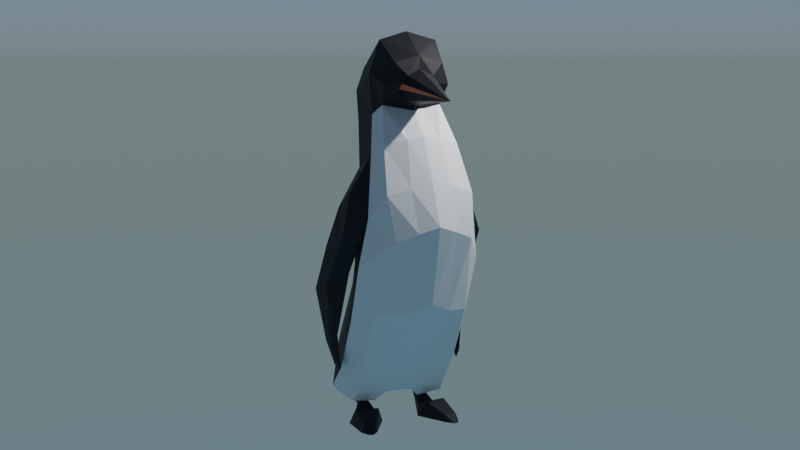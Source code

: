 # Source: Low_poly_penguin_sketchfab.blend  (saved by Blender 3.1.7; exported with 4.5.12 LTS)
import bpy
from mathutils import Matrix  # noqa: F401  (used for matrix-valued properties, if any)

bpy.ops.wm.read_factory_settings(use_empty=True)
scene = bpy.context.scene
scene.name = 'Scene'

# ---- collections
col_collection = bpy.data.collections.new('Collection'); scene.collection.children.link(col_collection)

# ---- materials (node trees are filled in below, after node groups)
mat_white = bpy.data.materials.new('White')
mat_white.alpha_threshold = 0.0
mat_white.use_transparent_shadow = False
mat_white.line_color = (0.0, 0.0, 0.0, 1.0)
mat_black = bpy.data.materials.new('Black')
mat_black.use_transparent_shadow = False
mat_orange = bpy.data.materials.new('Orange')
mat_orange.alpha_threshold = 0.0
mat_orange.use_transparent_shadow = False
mat_orange.line_color = (0.0, 0.0, 0.0, 1.0)

# ---- material node trees
mat_white.use_nodes = True; mat_white.node_tree.nodes.clear()
_N = mat_white.node_tree.nodes; _L = mat_white.node_tree.links
n0 = _N.new('ShaderNodeOutputMaterial'); n0.name = 'Material Output'; n0.location = (300, 300)
n1 = _N.new('ShaderNodeBsdfPrincipled'); n1.name = 'Principled BSDF'; n1.location = (10, 300)
n1.distribution = 'GGX'
n1.subsurface_method = 'RANDOM_WALK_SKIN'
n1.inputs[2].default_value = 0.6551
n1.inputs[3].default_value = 1.45
n1.inputs[27].default_value = (0.0, 0.0, 0.0, 1.0)
n1.inputs[28].default_value = 1.0
_L.new(n1.outputs[0], n0.inputs[0])
n0.is_active_output = True
mat_black.use_nodes = True; mat_black.node_tree.nodes.clear()
_N = mat_black.node_tree.nodes; _L = mat_black.node_tree.links
n0 = _N.new('ShaderNodeBsdfPrincipled'); n0.name = 'Principled BSDF'; n0.location = (10, 300)
n0.distribution = 'GGX'
n0.subsurface_method = 'RANDOM_WALK_SKIN'
n0.inputs[0].default_value = (0.001782, 0.002195, 0.003588, 1.0)
n0.inputs[2].default_value = 0.6551
n0.inputs[3].default_value = 1.45
n0.inputs[27].default_value = (0.0, 0.0, 0.0, 1.0)
n0.inputs[28].default_value = 1.0
n1 = _N.new('ShaderNodeOutputMaterial'); n1.name = 'Material Output'; n1.location = (300, 300)
_L.new(n0.outputs[0], n1.inputs[0])
n1.is_active_output = True
mat_orange.use_nodes = True; mat_orange.node_tree.nodes.clear()
_N = mat_orange.node_tree.nodes; _L = mat_orange.node_tree.links
n0 = _N.new('ShaderNodeOutputMaterial'); n0.name = 'Material Output'; n0.location = (300, 300)
n1 = _N.new('ShaderNodeBsdfPrincipled'); n1.name = 'Principled BSDF'; n1.location = (10, 300)
n1.distribution = 'GGX'
n1.subsurface_method = 'RANDOM_WALK_SKIN'
n1.inputs[0].default_value = (0.8, 0.1813, 0.09165, 1.0)
n1.inputs[2].default_value = 0.6551
n1.inputs[3].default_value = 1.45
n1.inputs[27].default_value = (0.0, 0.0, 0.0, 1.0)
n1.inputs[28].default_value = 1.0
_L.new(n1.outputs[0], n0.inputs[0])
n0.is_active_output = True

# ---- world
world_world = bpy.data.worlds.new('World'); scene.world = world_world
world_world.use_nodes = True; world_world.node_tree.nodes.clear()
_N = world_world.node_tree.nodes; _L = world_world.node_tree.links
n0 = _N.new('ShaderNodeOutputWorld'); n0.name = 'World Output'; n0.location = (300, 300)
n1 = _N.new('ShaderNodeBackground'); n1.name = 'Background'; n1.location = (10, 300)
n2 = _N.new('ShaderNodeTexSky'); n2.name = 'Sky Texture'; n2.location = (-280, 280)
n2.sky_type = 'HOSEK_WILKIE'
_L.new(n1.outputs[0], n0.inputs[0])
_L.new(n2.outputs[0], n1.inputs[0])
n0.is_active_output = True
world_world.color = (0.05088, 0.05088, 0.05088)
world_world.use_sun_shadow = False
world_world.sun_shadow_jitter_overblur = 0.0

# ---- cameras
cam_camera = bpy.data.cameras.new('Camera')
cam_camera.clip_end = 100.0
cam_camera.ortho_scale = 7.314

# ---- lights
light_light = bpy.data.lights.new('Light', 'POINT')
light_light.transmission_factor = 0.0
light_light.energy = 1000.0
light_light.shadow_soft_size = 0.1
light_light.shadow_maximum_resolution = 0.006
light_light.use_absolute_resolution = True

# ---- meshes
me_cube = bpy.data.meshes.new('Cube')
me_cube.from_pydata([(0.1704, 0.3326, 2.592), (0.1018, 0.4344, 1.945), (-0.5192, 0.385, 2.961), (-0.4315, 0.4501, 2.028), (0.1622, 0.0, 2.71), (-0.4679, 0.0, 3.068), (-0.87, 0.3201, 2.675), (-0.6285, 0.3957, 2.147), (-0.7142, 0.0, 2.075), (-0.8826, 0.0, 2.771), (0.4725, 0.1619, 2.306), (0.4235, 0.2969, 2.031), (0.4715, 0.0, 2.39), (-0.9242, 0.1742, 2.518), (-0.7355, 0.1824, 2.204), (-0.7091, 0.0, 2.145), (-0.897, 0.0, 2.597), (-1.781, 0.0, 2.224), (0.2677, 0.396, 2.311), (-0.4148, 0.4874, 2.531), (-0.7941, 0.4393, 2.408), (0.5253, 0.1547, 2.09), (0.5856, 0.0, 2.072), (-0.8176, 0.2473, 2.351), (-0.3113, 0.5817, 1.348), (-0.7137, 0.5812, 1.539), (-0.03941, 0.6144, -0.5536), (-1.023, 0.0, 1.77), (-0.9357, 0.4991, 1.668), (0.2601, 0.1712, 1.398), (0.09954, 0.3166, 1.38), (-0.5816, 0.8113, -0.5906), (0.3533, 0.0, 1.427), (-0.4032, 0.6487, 0.4711), (-0.9664, 0.7238, 0.7636), (-1.283, 0.0, 1.233), (-1.225, 0.5752, 1.073), (0.2432, 0.2589, 0.5886), (0.08017, 0.5025, 0.5759), (0.3683, 0.0, 0.5998), (-1.303, 0.0, -0.3019), (-0.9357, 0.6283, -0.4802), (0.4953, 0.2517, -0.1479), (0.2951, 0.4585, -0.2953), (0.5634, 0.0, -0.06077), (-0.2597, 0.6315, -0.06271), (-1.356, 0.5058, 0.5173), (0.2126, 0.4394, 0.1203), (0.4582, 0.0, 0.2069), (-0.8806, 0.817, 0.1646), (-1.515, 0.0, 0.6984), (0.3811, 0.2456, 0.1991), (0.4276, 0.6308, -1.184), (-0.133, 0.7815, -1.308), (-0.7651, 0.0, -1.054), (-0.5494, 0.6511, -1.216), (0.793, 0.305, -0.9019), (0.6289, 0.5204, -1.054), (0.8637, 0.0, -0.8699), (0.528, 0.5731, -1.525), (0.4851, 0.0, -1.638), (0.1396, 0.8097, -1.629), (-0.1744, 0.0, -1.706), (-0.3989, 0.0, -1.608), (-0.283, 0.6157, -1.661), (0.9834, 0.2401, -1.286), (0.7258, 0.4713, -1.489), (0.8756, 0.0, -1.41), (1.042, 0.0, -1.287), (1.216, 0.1301, -1.696), (1.237, 0.1256, -1.781), (1.304, 0.0, -1.836), (1.291, 0.0, -1.693), (0.1575, 0.6191, -1.754), (0.1585, 0.2879, -1.764), (-0.1385, 0.3139, -1.824), (-0.06242, 0.5719, -1.822), (0.1109, 0.5424, -1.812), (0.1136, 0.3404, -1.812), (-0.04218, 0.3781, -1.821), (-0.01158, 0.5079, -1.823), (0.02476, 0.5057, -2.073), (0.0001536, 0.3641, -2.073), (-0.1494, 0.3219, -1.938), (-0.08783, 0.5652, -1.943), (-0.1998, 0.7012, -2.073), (-0.277, 0.257, -2.073), (-0.372, 0.3522, -1.86), (-0.2823, 0.644, -1.866), (0.05549, 0.4926, -1.896), (-0.04269, 0.4951, -1.842), (-0.05756, 0.3774, -1.837), (0.06698, 0.3574, -1.899), (-0.6292, 0.696, -2.073), (-0.6661, 0.4835, -2.073), (-0.6506, 0.5022, -1.981), (-0.6334, 0.6595, -1.983), (-0.1662, 0.642, -1.774), (-0.2082, 0.174, -1.702), (0.1556, 0.7177, -1.733), (0.1287, 0.2018, -1.656), (-0.73, 0.651, -2.073), (-0.7469, 0.554, -2.073), (-0.7678, 0.5893, -2.073), (-0.7596, 0.6214, -2.073), (-0.2573, 0.844, 0.8532), (-0.5959, 0.8243, 1.06), (0.00277, 0.6303, 0.9273), (-0.2326, 1.008, 0.3616), (-0.683, 0.9574, 0.5017), (0.132, 0.7185, 0.3704), (0.0294, 0.7202, -0.1233), (-0.4476, 0.7829, 0.003176), (0.3294, 0.6361, -0.1166), (0.1109, 1.048, -0.275), (-0.236, 1.015, -0.1601), (0.2565, 0.7959, -0.1929), (-0.05537, 0.8561, -0.9005), (-0.2908, 0.8902, -0.8296), (0.08362, 0.7789, -0.8822), (-0.03048, 0.9586, -0.9556), (-0.165, 0.9574, -0.9044), (0.05445, 0.8657, -0.9252), (-0.2517, 0.8454, -1.325), (-0.3093, 0.8618, -1.187), (-0.1711, 0.8438, -1.245), (-0.1947, 0.9032, -1.241), (-0.259, 0.8887, -1.217), (-0.1619, 0.8834, -1.218), (-0.6404, 0.1646, 2.108), (-1.014, 0.2173, 1.733), (-1.267, 0.2763, 1.157), (-1.178, 0.3025, -0.4308), (-1.449, 0.248, 0.6173), (-0.6573, 0.3255, -1.135), (-0.341, 0.3078, -1.634), (0.158, 0.4535, -1.759), (-0.1005, 0.4429, -1.823), (0.1123, 0.4414, -1.812), (-0.02688, 0.443, -1.822), (0.01246, 0.4349, -2.073), (-0.1186, 0.4436, -1.941), (-0.2384, 0.4791, -2.073), (-0.3272, 0.4981, -1.863), (0.06124, 0.425, -1.897), (-0.05012, 0.4362, -1.839), (-0.6477, 0.5897, -2.073), (-0.642, 0.5809, -1.982), (0.1421, 0.4598, -1.694), (-0.1872, 0.408, -1.738), (-0.7385, 0.6025, -2.073), (-0.7637, 0.6054, -2.073), (-0.881, 0.2277, 2.416)], [], [(19, 7, 20), (19, 0, 18), (0, 12, 10), (1, 30, 24), (2, 4, 0), (9, 13, 16), (2, 9, 5), (3, 24, 25), (10, 22, 21), (21, 32, 29), (18, 10, 21), (129, 14, 7), (7, 23, 20), (13, 152, 17), (16, 13, 17), (20, 23, 152), (18, 11, 1), (7, 130, 129), (3, 18, 1), (19, 6, 2), (17, 23, 14), (34, 106, 109), (25, 36, 28), (29, 39, 37), (28, 131, 130), (11, 29, 30), (7, 25, 28), (47, 42, 43), (45, 31, 49), (45, 43, 26), (49, 41, 46), (24, 106, 25), (30, 37, 38), (41, 134, 132), (43, 56, 57), (26, 53, 31), (26, 57, 52), (46, 132, 133), (51, 44, 42), (39, 51, 37), (36, 133, 131), (34, 46, 36), (38, 45, 33), (33, 49, 34), (37, 47, 38), (52, 66, 59), (53, 64, 55), (58, 65, 56), (55, 135, 134), (42, 58, 56), (31, 55, 41), (59, 60, 100), (97, 137, 149), (60, 66, 67), (67, 70, 71), (57, 65, 66), (52, 61, 53), (70, 72, 71), (65, 70, 66), (68, 69, 65), (136, 78, 138), (99, 76, 97), (100, 75, 74), (148, 74, 136), (89, 84, 90), (76, 77, 80), (74, 79, 78), (137, 80, 139), (84, 143, 141), (92, 83, 82), (90, 141, 145), (144, 82, 140), (88, 93, 96), (82, 142, 140), (84, 85, 88), (83, 86, 82), (138, 92, 144), (139, 90, 145), (79, 92, 78), (80, 89, 90), (147, 104, 151), (87, 94, 86), (143, 96, 147), (142, 94, 146), (61, 148, 99), (62, 98, 100), (61, 97, 64), (64, 149, 135), (150, 103, 151), (146, 102, 150), (96, 101, 104), (95, 102, 94), (105, 110, 108), (105, 109, 106), (108, 115, 109), (109, 112, 34), (38, 107, 30), (24, 107, 105), (114, 121, 115), (115, 118, 112), (33, 112, 111), (38, 111, 113), (110, 114, 108), (110, 113, 116), (117, 125, 119), (120, 128, 126), (111, 118, 117), (114, 122, 120), (111, 119, 113), (116, 119, 122), (123, 127, 126), (125, 126, 128), (122, 125, 128), (121, 124, 118), (121, 126, 127), (117, 124, 123), (146, 101, 93), (150, 104, 101), (135, 98, 63), (142, 93, 85), (143, 95, 87), (147, 103, 95), (79, 145, 91), (138, 89, 77), (81, 142, 85), (89, 140, 81), (91, 141, 83), (83, 143, 87), (137, 79, 75), (148, 73, 99), (136, 77, 73), (149, 75, 98), (134, 63, 54), (131, 50, 35), (133, 40, 50), (132, 54, 40), (130, 35, 27), (8, 130, 27), (129, 8, 15), (17, 152, 23), (19, 3, 7), (19, 2, 0), (0, 4, 12), (1, 11, 30), (2, 5, 4), (9, 6, 13), (2, 6, 9), (3, 1, 24), (10, 12, 22), (21, 22, 32), (18, 0, 10), (7, 14, 23), (13, 6, 152), (6, 20, 152), (18, 21, 11), (7, 28, 130), (3, 19, 18), (19, 20, 6), (34, 25, 106), (25, 34, 36), (29, 32, 39), (28, 36, 131), (11, 21, 29), (7, 3, 25), (47, 51, 42), (45, 26, 31), (45, 47, 43), (49, 31, 41), (24, 105, 106), (30, 29, 37), (41, 55, 134), (43, 42, 56), (26, 52, 53), (26, 43, 57), (46, 41, 132), (51, 48, 44), (39, 48, 51), (36, 46, 133), (34, 49, 46), (38, 47, 45), (33, 45, 49), (37, 51, 47), (52, 57, 66), (53, 61, 64), (58, 68, 65), (55, 64, 135), (42, 44, 58), (31, 53, 55), (100, 61, 59), (60, 62, 100), (97, 76, 137), (60, 59, 66), (67, 66, 70), (57, 56, 65), (52, 59, 61), (70, 69, 72), (65, 69, 70), (68, 72, 69), (136, 74, 78), (99, 73, 76), (100, 98, 75), (148, 100, 74), (89, 81, 84), (76, 73, 77), (74, 75, 79), (137, 76, 80), (84, 88, 143), (92, 91, 83), (90, 84, 141), (144, 92, 82), (88, 85, 93), (82, 86, 142), (84, 81, 85), (83, 87, 86), (138, 78, 92), (139, 80, 90), (79, 91, 92), (80, 77, 89), (147, 96, 104), (87, 95, 94), (143, 88, 96), (142, 86, 94), (61, 100, 148), (62, 63, 98), (61, 99, 97), (64, 97, 149), (150, 102, 103), (146, 94, 102), (96, 93, 101), (95, 103, 102), (105, 107, 110), (105, 108, 109), (108, 114, 115), (109, 115, 112), (38, 110, 107), (24, 30, 107), (114, 120, 121), (115, 121, 118), (33, 34, 112), (38, 33, 111), (110, 116, 114), (110, 38, 113), (117, 123, 125), (120, 122, 128), (111, 112, 118), (114, 116, 122), (111, 117, 119), (116, 113, 119), (123, 124, 127), (125, 123, 126), (122, 119, 125), (121, 127, 124), (121, 120, 126), (117, 118, 124), (146, 150, 101), (150, 151, 104), (135, 149, 98), (142, 146, 93), (143, 147, 95), (147, 151, 103), (79, 139, 145), (138, 144, 89), (81, 140, 142), (89, 144, 140), (91, 145, 141), (83, 141, 143), (137, 139, 79), (148, 136, 73), (136, 138, 77), (149, 137, 75), (134, 135, 63), (131, 133, 50), (133, 132, 40), (132, 134, 54), (130, 131, 35), (8, 129, 130), (17, 14, 15), (14, 129, 15)])
me_cube.polygons.foreach_set('material_index', [1, 1, 1, 1, 1, 1, 1, 1, 1, 1, 1, 1, 1, 1, 1, 1, 1, 0, 1, 1, 1, 1, 0, 1, 0, 1, 0, 1, 1, 1, 0, 1, 1, 0, 1, 1, 1, 0, 1, 1, 0, 0, 1, 1, 1, 1, 0, 1, 0, 1, 0, 1, 0, 1, 1, 1, 1, 1, 1, 1, 0, 0, 0, 0, 1, 0, 0, 0, 1, 1, 1, 1, 1, 1, 1, 1, 1, 1, 1, 1, 1, 1, 1, 1, 0, 0, 0, 0, 1, 1, 1, 1, 1, 1, 1, 1, 1, 1, 1, 1, 1, 1, 1, 1, 1, 1, 1, 1, 1, 1, 1, 1, 1, 1, 1, 1, 1, 1, 0, 1, 1, 1, 1, 1, 1, 1, 1, 1, 0, 0, 0, 0, 0, 0, 0, 0, 0, 0, 1, 2, 1, 1, 1, 1, 1, 1, 1, 1, 1, 1, 1, 1, 1, 1, 1, 0, 1, 1, 1, 0, 1, 0, 1, 0, 1, 1, 1, 0, 1, 1, 0, 1, 1, 1, 0, 1, 1, 0, 0, 1, 1, 1, 1, 0, 1, 0, 1, 0, 1, 1, 0, 1, 1, 1, 1, 1, 1, 1, 0, 0, 0, 0, 1, 0, 0, 0, 1, 1, 1, 1, 1, 1, 1, 1, 1, 1, 1, 1, 1, 1, 1, 1, 0, 0, 0, 0, 1, 1, 1, 1, 1, 1, 1, 1, 1, 1, 1, 1, 1, 1, 1, 1, 1, 1, 1, 1, 1, 1, 1, 1, 1, 1, 1, 1, 1, 1, 0, 1, 1, 1, 1, 1, 1, 1, 1, 1, 0, 0, 0, 0, 0, 0, 0, 0, 0, 0, 1, 1])
_uv = me_cube.uv_layers.new(name='UVMap')
_uv.uv.foreach_set('vector', [0.5, 0.25, 0.375, 0.25, 0.5, 0.25, 0.5, 0.25, 0.625, 0.5, 0.5, 0.5, 0.625, 0.5, 0.625, 0.625, 0.625, 0.5, 0.375, 0.5, 0.375, 0.5, 0.375, 0.5, 0.875, 0.5, 0.625, 0.625, 0.625, 0.5, 0.875, 0.625, 0.875, 0.5, 0.875, 0.625, 0.875, 0.5, 0.875, 0.625, 0.875, 0.625, 0.375, 0.25, 0.375, 0.5, 0.375, 0.25, 0.625, 0.5, 0.5, 0.625, 0.5, 0.5, 0.5, 0.5, 0.5, 0.625, 0.5, 0.5, 0.5, 0.5, 0.625, 0.5, 0.5, 0.5, 0.125, 0.5625, 0.125, 0.5, 0.125, 0.5, 0.375, 0.25, 0.5, 0.25, 0.5, 0.25, 0.625, 0.25, 0.556, 0.25, 0.625, 0.25, 0.875, 0.625, 0.875, 0.5, 0.875, 0.625, 0.5, 0.25, 0.5, 0.25, 0.556, 0.25, 0.5, 0.5, 0.375, 0.5, 0.375, 0.5, 0.125, 0.5, 0.125, 0.5625, 0.125, 0.5625, 0.375, 0.25, 0.5, 0.5, 0.375, 0.5, 0.5, 0.25, 0.625, 0.25, 0.625, 0.25, 0.625, 0.25, 0.5, 0.25, 0.375, 0.25, 0.375, 0.25, 0.375, 0.25, 0.375, 0.25, 0.375, 0.25, 0.375, 0.25, 0.375, 0.25, 0.5, 0.5, 0.5, 0.625, 0.5, 0.5, 0.125, 0.5, 0.125, 0.5625, 0.125, 0.5625, 0.375, 0.5, 0.5, 0.5, 0.375, 0.5, 0.375, 0.25, 0.375, 0.25, 0.375, 0.25, 0.375, 0.5, 0.5, 0.5, 0.375, 0.5, 0.375, 0.5, 0.375, 0.25, 0.375, 0.25, 0.375, 0.5, 0.375, 0.5, 0.375, 0.5, 0.375, 0.25, 0.375, 0.25, 0.375, 0.25, 0.375, 0.5, 0.375, 0.25, 0.375, 0.25, 0.375, 0.5, 0.5, 0.5, 0.375, 0.5, 0.125, 0.5, 0.125, 0.5625, 0.125, 0.5625, 0.375, 0.5, 0.5, 0.5, 0.375, 0.5, 0.375, 0.5, 0.375, 0.25, 0.375, 0.25, 0.375, 0.5, 0.375, 0.5, 0.375, 0.5, 0.125, 0.5, 0.125, 0.5625, 0.125, 0.5625, 0.5, 0.5, 0.5, 0.625, 0.5, 0.5, 0.5, 0.625, 0.5, 0.5, 0.5, 0.5, 0.125, 0.5, 0.125, 0.5625, 0.125, 0.5625, 0.375, 0.25, 0.375, 0.25, 0.375, 0.25, 0.375, 0.5, 0.375, 0.5, 0.375, 0.5, 0.375, 0.5, 0.375, 0.25, 0.375, 0.25, 0.5, 0.5, 0.375, 0.5, 0.375, 0.5, 0.375, 0.5, 0.375, 0.5, 0.375, 0.5, 0.375, 0.25, 0.375, 0.25, 0.375, 0.25, 0.5, 0.625, 0.5, 0.5, 0.5, 0.5, 0.125, 0.5, 0.125, 0.5625, 0.125, 0.5625, 0.5, 0.5, 0.5, 0.625, 0.5, 0.5, 0.375, 0.25, 0.375, 0.25, 0.375, 0.25, 0.375, 0.5, 0.375, 0.625, 0.125, 0.5971, 0.125, 0.5, 0.125, 0.5625, 0.125, 0.5625, 0.375, 0.625, 0.375, 0.5, 0.375, 0.625, 0.375, 0.625, 0.375, 0.5, 0.375, 0.625, 0.375, 0.5, 0.5, 0.5, 0.375, 0.5, 0.375, 0.5, 0.375, 0.25, 0.375, 0.25, 0.375, 0.5, 0.5, 0.625, 0.375, 0.625, 0.5, 0.5, 0.375, 0.5, 0.375, 0.5, 0.5, 0.625, 0.5, 0.5, 0.5, 0.5, 0.125, 0.5625, 0.125, 0.625, 0.125, 0.5625, 0.375, 0.25, 0.375, 0.25, 0.375, 0.25, 0.0, 0.0, 0.0, 0.0, 0.0, 0.0, 0.125, 0.5625, 0.125, 0.625, 0.125, 0.5625, 0.375, 0.25, 0.375, 0.25, 0.375, 0.25, 0.375, 0.25, 0.375, 0.25, 0.375, 0.25, 0.0, 0.0, 0.0, 0.0, 0.0, 0.0, 0.125, 0.5625, 0.125, 0.5, 0.125, 0.5625, 0.125, 0.5, 0.125, 0.5625, 0.125, 0.5625, 0.0, 0.0, 0.0, 0.0, 0.0, 0.0, 0.125, 0.5, 0.125, 0.5625, 0.125, 0.5625, 0.125, 0.5625, 0.125, 0.625, 0.125, 0.5625, 0.375, 0.25, 0.375, 0.25, 0.375, 0.25, 0.125, 0.625, 0.125, 0.5625, 0.125, 0.5625, 0.375, 0.25, 0.375, 0.25, 0.375, 0.25, 0.0, 0.0, 0.0, 0.0, 0.0, 0.0, 0.125, 0.5625, 0.125, 0.625, 0.125, 0.5625, 0.125, 0.5625, 0.125, 0.5, 0.125, 0.5625, 0.0, 0.0, 0.0, 0.0, 0.0, 0.0, 0.375, 0.25, 0.375, 0.25, 0.375, 0.25, 0.125, 0.5625, 0.125, 0.5, 0.125, 0.5625, 0.0, 0.0, 0.0, 0.0, 0.0, 0.0, 0.125, 0.5625, 0.125, 0.5, 0.125, 0.5625, 0.125, 0.5625, 0.125, 0.625, 0.125, 0.5625, 0.125, 0.5, 0.125, 0.5625, 0.125, 0.5, 0.0, 0.0, 0.0, 0.0, 0.0, 0.0, 0.375, 0.25, 0.375, 0.25, 0.375, 0.25, 0.125, 0.5, 0.125, 0.5625, 0.125, 0.5625, 0.125, 0.5625, 0.125, 0.625, 0.125, 0.5625, 0.125, 0.5625, 0.125, 0.625, 0.125, 0.5625, 0.375, 0.25, 0.375, 0.25, 0.375, 0.25, 0.0, 0.0, 0.0, 0.0, 0.0, 0.0, 0.375, 0.5, 0.375, 0.5, 0.375, 0.5, 0.375, 0.5, 0.375, 0.25, 0.375, 0.25, 0.375, 0.5, 0.375, 0.25, 0.375, 0.25, 0.375, 0.25, 0.375, 0.25, 0.375, 0.25, 0.375, 0.5, 0.375, 0.5, 0.375, 0.5, 0.375, 0.5, 0.375, 0.5, 0.375, 0.5, 0.375, 0.5, 0.375, 0.25, 0.375, 0.25, 0.375, 0.25, 0.375, 0.25, 0.375, 0.25, 0.375, 0.5, 0.375, 0.25, 0.375, 0.5, 0.375, 0.5, 0.375, 0.5, 0.375, 0.5, 0.375, 0.5, 0.375, 0.5, 0.375, 0.5, 0.375, 0.5, 0.375, 0.5, 0.375, 0.5, 0.375, 0.5, 0.375, 0.5, 0.375, 0.5, 0.375, 0.5, 0.375, 0.5, 0.375, 0.5, 0.375, 0.5, 0.375, 0.25, 0.375, 0.5, 0.375, 0.5, 0.375, 0.5, 0.375, 0.5, 0.375, 0.5, 0.375, 0.5, 0.375, 0.5, 0.375, 0.5, 0.375, 0.5, 0.375, 0.5, 0.375, 0.5, 0.375, 0.25, 0.375, 0.5, 0.375, 0.5, 0.375, 0.5, 0.375, 0.5, 0.375, 0.5, 0.375, 0.5, 0.375, 0.5, 0.375, 0.25, 0.375, 0.25, 0.375, 0.25, 0.375, 0.25, 0.375, 0.5, 0.375, 0.25, 0.375, 0.5, 0.375, 0.25, 0.375, 0.5, 0.125, 0.5625, 0.125, 0.5, 0.125, 0.5, 0.125, 0.5625, 0.125, 0.5, 0.125, 0.5, 0.125, 0.5625, 0.125, 0.625, 0.125, 0.625, 0.125, 0.5625, 0.125, 0.5, 0.125, 0.5, 0.125, 0.5625, 0.125, 0.625, 0.125, 0.625, 0.125, 0.5625, 0.125, 0.625, 0.125, 0.625, 0.125, 0.625, 0.125, 0.5625, 0.125, 0.625, 0.125, 0.5625, 0.125, 0.5, 0.125, 0.5, 0.125, 0.5, 0.125, 0.5625, 0.125, 0.5, 0.125, 0.5, 0.125, 0.5625, 0.125, 0.5, 0.125, 0.625, 0.125, 0.5625, 0.125, 0.625, 0.125, 0.625, 0.125, 0.5625, 0.125, 0.625, 0.125, 0.5625, 0.125, 0.625, 0.125, 0.625, 0.125, 0.5625, 0.125, 0.5, 0.125, 0.5, 0.125, 0.5625, 0.125, 0.5, 0.125, 0.5, 0.125, 0.5625, 0.125, 0.625, 0.125, 0.625, 0.125, 0.5625, 0.125, 0.625, 0.125, 0.625, 0.125, 0.5625, 0.125, 0.625, 0.125, 0.625, 0.125, 0.5625, 0.125, 0.625, 0.125, 0.625, 0.125, 0.5625, 0.125, 0.625, 0.125, 0.625, 0.125, 0.5625, 0.125, 0.625, 0.125, 0.625, 0.125, 0.625, 0.125, 0.5625, 0.125, 0.625, 0.125, 0.5625, 0.125, 0.625, 0.125, 0.625, 0.625, 0.25, 0.556, 0.25, 0.5, 0.25, 0.5, 0.25, 0.375, 0.25, 0.375, 0.25, 0.5, 0.25, 0.625, 0.25, 0.625, 0.5, 0.625, 0.5, 0.625, 0.625, 0.625, 0.625, 0.375, 0.5, 0.375, 0.5, 0.375, 0.5, 0.875, 0.5, 0.875, 0.625, 0.625, 0.625, 0.875, 0.625, 0.875, 0.5, 0.875, 0.5, 0.875, 0.5, 0.875, 0.5, 0.875, 0.625, 0.375, 0.25, 0.375, 0.5, 0.375, 0.5, 0.625, 0.5, 0.625, 0.625, 0.5, 0.625, 0.5, 0.5, 0.5, 0.625, 0.5, 0.625, 0.5, 0.5, 0.625, 0.5, 0.625, 0.5, 0.375, 0.25, 0.375, 0.25, 0.5, 0.25, 0.625, 0.25, 0.625, 0.25, 0.556, 0.25, 0.625, 0.25, 0.5, 0.25, 0.556, 0.25, 0.5, 0.5, 0.5, 0.5, 0.375, 0.5, 0.125, 0.5, 0.125, 0.5, 0.125, 0.5625, 0.375, 0.25, 0.5, 0.25, 0.5, 0.5, 0.5, 0.25, 0.5, 0.25, 0.625, 0.25, 0.375, 0.25, 0.375, 0.25, 0.375, 0.25, 0.375, 0.25, 0.375, 0.25, 0.375, 0.25, 0.5, 0.5, 0.5, 0.625, 0.5, 0.625, 0.125, 0.5, 0.125, 0.5, 0.125, 0.5625, 0.375, 0.5, 0.5, 0.5, 0.5, 0.5, 0.375, 0.25, 0.375, 0.25, 0.375, 0.25, 0.375, 0.5, 0.5, 0.5, 0.5, 0.5, 0.375, 0.5, 0.375, 0.5, 0.375, 0.25, 0.375, 0.5, 0.375, 0.5, 0.375, 0.5, 0.375, 0.25, 0.375, 0.25, 0.375, 0.25, 0.375, 0.5, 0.375, 0.5, 0.375, 0.25, 0.375, 0.5, 0.5, 0.5, 0.5, 0.5, 0.125, 0.5, 0.125, 0.5, 0.125, 0.5625, 0.375, 0.5, 0.5, 0.5, 0.5, 0.5, 0.375, 0.5, 0.375, 0.5, 0.375, 0.25, 0.375, 0.5, 0.375, 0.5, 0.375, 0.5, 0.125, 0.5, 0.125, 0.5, 0.125, 0.5625, 0.5, 0.5, 0.5, 0.625, 0.5, 0.625, 0.5, 0.625, 0.5, 0.625, 0.5, 0.5, 0.125, 0.5, 0.125, 0.5, 0.125, 0.5625, 0.375, 0.25, 0.375, 0.25, 0.375, 0.25, 0.375, 0.5, 0.375, 0.5, 0.375, 0.5, 0.375, 0.5, 0.375, 0.5, 0.375, 0.25, 0.5, 0.5, 0.5, 0.5, 0.375, 0.5, 0.375, 0.5, 0.375, 0.5, 0.375, 0.5, 0.375, 0.25, 0.375, 0.25, 0.375, 0.25, 0.5, 0.625, 0.5, 0.625, 0.5, 0.5, 0.125, 0.5, 0.125, 0.5, 0.125, 0.5625, 0.5, 0.5, 0.5, 0.625, 0.5, 0.625, 0.375, 0.25, 0.375, 0.25, 0.375, 0.25, 0.125, 0.5971, 0.125, 0.5, 0.375, 0.5, 0.375, 0.625, 0.125, 0.625, 0.125, 0.5971, 0.125, 0.5, 0.125, 0.5, 0.125, 0.5625, 0.375, 0.625, 0.375, 0.5, 0.375, 0.5, 0.375, 0.625, 0.375, 0.5, 0.375, 0.5, 0.375, 0.5, 0.5, 0.5, 0.5, 0.5, 0.375, 0.5, 0.375, 0.5, 0.375, 0.25, 0.375, 0.5, 0.5, 0.5, 0.5, 0.625, 0.5, 0.5, 0.5, 0.5, 0.375, 0.5, 0.5, 0.625, 0.5, 0.625, 0.5, 0.5, 0.125, 0.5625, 0.125, 0.625, 0.125, 0.625, 0.375, 0.25, 0.375, 0.25, 0.375, 0.25, 0.0, 0.0, 0.0, 0.0, 0.0, 0.0, 0.125, 0.5625, 0.125, 0.625, 0.125, 0.625, 0.375, 0.25, 0.375, 0.25, 0.375, 0.25, 0.375, 0.25, 0.375, 0.25, 0.375, 0.25, 0.0, 0.0, 0.0, 0.0, 0.0, 0.0, 0.125, 0.5625, 0.125, 0.5, 0.125, 0.5, 0.125, 0.5, 0.125, 0.5, 0.125, 0.5625, 0.0, 0.0, 0.0, 0.0, 0.0, 0.0, 0.125, 0.5, 0.125, 0.5, 0.125, 0.5625, 0.125, 0.5625, 0.125, 0.625, 0.125, 0.625, 0.375, 0.25, 0.375, 0.25, 0.375, 0.25, 0.125, 0.625, 0.125, 0.625, 0.125, 0.5625, 0.375, 0.25, 0.375, 0.25, 0.375, 0.25, 0.0, 0.0, 0.0, 0.0, 0.0, 0.0, 0.125, 0.5625, 0.125, 0.625, 0.125, 0.625, 0.125, 0.5625, 0.125, 0.5, 0.125, 0.5, 0.0, 0.0, 0.0, 0.0, 0.0, 0.0, 0.375, 0.25, 0.375, 0.25, 0.375, 0.25, 0.125, 0.5625, 0.125, 0.5, 0.125, 0.5, 0.0, 0.0, 0.0, 0.0, 0.0, 0.0, 0.125, 0.5625, 0.125, 0.5, 0.125, 0.5, 0.125, 0.5625, 0.125, 0.625, 0.125, 0.625, 0.125, 0.5, 0.125, 0.625, 0.125, 0.5625, 0.0, 0.0, 0.0, 0.0, 0.0, 0.0, 0.375, 0.25, 0.375, 0.25, 0.375, 0.25, 0.125, 0.5, 0.125, 0.5, 0.125, 0.5625, 0.125, 0.5625, 0.125, 0.625, 0.125, 0.625, 0.125, 0.5625, 0.125, 0.625, 0.125, 0.625, 0.375, 0.25, 0.375, 0.25, 0.375, 0.25, 0.0, 0.0, 0.0, 0.0, 0.0, 0.0, 0.375, 0.5, 0.375, 0.5, 0.375, 0.5, 0.375, 0.5, 0.375, 0.5, 0.375, 0.25, 0.375, 0.5, 0.375, 0.5, 0.375, 0.25, 0.375, 0.25, 0.375, 0.25, 0.375, 0.25, 0.375, 0.5, 0.375, 0.5, 0.375, 0.5, 0.375, 0.5, 0.375, 0.5, 0.375, 0.5, 0.375, 0.5, 0.375, 0.5, 0.375, 0.25, 0.375, 0.25, 0.375, 0.25, 0.375, 0.25, 0.375, 0.5, 0.375, 0.25, 0.375, 0.25, 0.375, 0.5, 0.375, 0.5, 0.375, 0.5, 0.375, 0.5, 0.375, 0.5, 0.375, 0.5, 0.375, 0.5, 0.375, 0.5, 0.375, 0.5, 0.375, 0.5, 0.375, 0.5, 0.375, 0.5, 0.375, 0.5, 0.375, 0.5, 0.375, 0.5, 0.375, 0.5, 0.375, 0.25, 0.375, 0.25, 0.375, 0.5, 0.375, 0.5, 0.375, 0.5, 0.375, 0.5, 0.375, 0.5, 0.375, 0.5, 0.375, 0.5, 0.375, 0.5, 0.375, 0.5, 0.375, 0.5, 0.375, 0.25, 0.375, 0.25, 0.375, 0.5, 0.375, 0.5, 0.375, 0.5, 0.375, 0.5, 0.375, 0.5, 0.375, 0.5, 0.375, 0.25, 0.375, 0.25, 0.375, 0.25, 0.375, 0.25, 0.375, 0.5, 0.375, 0.5, 0.375, 0.5, 0.375, 0.25, 0.375, 0.25, 0.125, 0.5625, 0.125, 0.5625, 0.125, 0.5, 0.125, 0.5625, 0.125, 0.5625, 0.125, 0.5, 0.125, 0.5625, 0.125, 0.5625, 0.125, 0.625, 0.125, 0.5625, 0.125, 0.5625, 0.125, 0.5, 0.125, 0.5625, 0.125, 0.5625, 0.125, 0.625, 0.125, 0.5625, 0.125, 0.5625, 0.125, 0.625, 0.125, 0.625, 0.125, 0.5625, 0.125, 0.5625, 0.125, 0.5625, 0.125, 0.5625, 0.125, 0.5, 0.125, 0.5, 0.125, 0.5625, 0.125, 0.5625, 0.125, 0.5, 0.125, 0.5625, 0.125, 0.5625, 0.125, 0.625, 0.125, 0.5625, 0.125, 0.5625, 0.125, 0.625, 0.125, 0.5625, 0.125, 0.5625, 0.125, 0.5625, 0.125, 0.5625, 0.125, 0.625, 0.125, 0.5625, 0.125, 0.5625, 0.125, 0.5, 0.125, 0.5625, 0.125, 0.5625, 0.125, 0.5, 0.125, 0.5625, 0.125, 0.5625, 0.125, 0.625, 0.125, 0.5625, 0.125, 0.5625, 0.125, 0.625, 0.125, 0.5625, 0.125, 0.5625, 0.125, 0.625, 0.125, 0.5625, 0.125, 0.5625, 0.125, 0.625, 0.125, 0.5625, 0.125, 0.5625, 0.125, 0.625, 0.125, 0.5625, 0.125, 0.5625, 0.125, 0.625, 0.125, 0.625, 0.125, 0.5625, 0.125, 0.5625, 0.125, 0.5, 0.125, 0.5, 0.125, 0.625, 0.125, 0.5, 0.125, 0.5625, 0.125, 0.625])
me_cube.materials.append(mat_white)
me_cube.materials.append(mat_black)
me_cube.materials.append(mat_orange)
me_cube.use_remesh_preserve_volume = False
me_cube.use_remesh_preserve_attributes = False
me_cube.use_mirror_vertex_groups = False
me_cube.update()
arm_armature = bpy.data.armatures.new('Armature')  # bones are not reproduced

# ---- objects
ob_cube = bpy.data.objects.new('Cube', me_cube)
ob_light = bpy.data.objects.new('Light', light_light)
ob_camera = bpy.data.objects.new('Camera', cam_camera)
ob_armature = bpy.data.objects.new('Armature', arm_armature)

# ---- transforms, parenting, visibility, modifiers, constraints
ob_cube.parent = ob_armature
ob_cube.location = (0.0, 0.0, 1.536)
ob_cube.rotation_euler = (0.0, -0.0, 1.571)
ob_cube.lock_rotations_4d = False
ob_cube.empty_display_type = 'ARROWS'
ob_cube.lineart.crease_threshold = 0.0
_vg = ob_cube.vertex_groups.new(name='Bone')
for _i, _w in zip([26, 31, 33, 34, 37, 38, 39, 40, 41, 42, 43, 44, 45, 46, 47, 48, 49, 50, 51, 52, 53, 54, 55, 56, 57, 58, 59, 60, 61, 62, 63, 64, 65, 66, 67, 68, 69, 70, 71, 72, 73, 74, 75, 76, 77, 78, 79, 80, 81, 82, 83, 84, 85, 86, 87, 88, 89, 90, 91, 92, 93, 94, 95, 96, 97, 98, 99, 100, 101, 102, 103, 104, 105, 107, 108, 109, 110, 111, 112, 113, 114, 115, 116, 117, 118, 119, 120, 121, 122, 123, 124, 125, 126, 127, 128, 132, 133, 134, 135, 136, 137, 138, 139, 140, 141, 142, 143, 144, 145, 146, 147, 148, 149, 150, 151], [0.8452, 0.7908, 0.09107, 0.05371, 0.08959, 0.07051, 0.1168, 0.4858, 0.7084, 0.6809, 0.7496, 0.6061, 0.2434, 0.09597, 0.2662, 0.3329, 0.2123, 0.05069, 0.2842, 0.9594, 0.9658, 0.9364, 0.9475, 0.9239, 0.9452, 0.9158, 0.9745, 0.9739, 0.9822, 0.9983, 0.9897, 0.9833, 0.9553, 0.9658, 0.934, 0.9511, 0.9504, 0.9495, 0.9523, 0.9508, 0.9873, 0.9912, 0.9915, 0.9885, 0.989, 0.9907, 0.9907, 0.9896, 0.9901, 0.9902, 0.9903, 0.9901, 0.9901, 0.9902, 0.9902, 0.9902, 0.9899, 0.9899, 0.9905, 0.9904, 0.9902, 0.9902, 0.9902, 0.9902, 0.9865, 0.9946, 0.9855, 0.9927, 0.9902, 0.9902, 0.9902, 0.9902, 0.008314, 0.01266, 0.05836, 0.05572, 0.06618, 0.07135, 0.07342, 0.06963, 0.06974, 0.06996, 0.06953, 0.0702, 0.07019, 0.0702, 0.07019, 0.07018, 0.0702, 0.07019, 0.07019, 0.07019, 0.07019, 0.07019, 0.07019, 0.5586, 0.07452, 0.949, 0.9882, 0.9895, 0.9902, 0.99, 0.9902, 0.9902, 0.9902, 0.9902, 0.9902, 0.9901, 0.9902, 0.9902, 0.9902, 0.9889, 0.9899, 0.9902, 0.9902]): _vg.add([_i], _w, 'REPLACE')
_vg = ob_cube.vertex_groups.new(name='Bone.001')
for _i, _w in zip([3, 7, 8, 15, 24, 25, 26, 27, 28, 29, 30, 31, 32, 33, 34, 35, 36, 37, 38, 39, 40, 41, 42, 43, 44, 45, 46, 47, 48, 49, 50, 51, 52, 53, 54, 55, 56, 57, 58, 60, 65, 66, 67, 68, 69, 70, 71, 72, 105, 106, 107, 108, 109, 110, 111, 112, 113, 114, 115, 116, 117, 118, 119, 120, 121, 122, 123, 124, 125, 126, 127, 128, 129, 130, 131, 132, 133, 134], [0.01651, 0.006808, 0.03175, 0.0007584, 0.1806, 0.1764, 0.1409, 0.1337, 0.1563, 0.09291, 0.1089, 0.1907, 0.0847, 0.5328, 0.7195, 0.467, 0.5315, 0.7462, 0.7577, 0.7109, 0.4882, 0.2686, 0.2877, 0.2276, 0.3523, 0.6887, 0.7523, 0.6717, 0.5911, 0.6777, 0.7345, 0.6457, 0.02422, 0.01253, 0.06044, 0.04639, 0.06913, 0.05001, 0.07631, 0.0002653, 0.0324, 0.01422, 0.06435, 0.03984, 0.04303, 0.04508, 0.03909, 0.04215, 0.6957, 0.6158, 0.6344, 0.6783, 0.6743, 0.7113, 0.6499, 0.617, 0.6593, 0.6508, 0.6404, 0.6586, 0.6492, 0.6485, 0.6497, 0.6492, 0.649, 0.6493, 0.6489, 0.649, 0.649, 0.649, 0.649, 0.649, 0.01102, 0.1406, 0.4937, 0.4233, 0.7465, 0.0449]): _vg.add([_i], _w, 'REPLACE')
_vg = ob_cube.vertex_groups.new(name='Bone.002')
for _i, _w in zip([0, 1, 2, 3, 4, 6, 7, 8, 10, 11, 12, 13, 14, 15, 16, 17, 18, 19, 20, 21, 22, 23, 24, 25, 27, 28, 29, 30, 32, 33, 34, 35, 36, 37, 38, 39, 42, 44, 45, 46, 47, 48, 49, 50, 51, 105, 106, 107, 108, 109, 110, 111, 112, 113, 114, 115, 116, 117, 118, 119, 120, 121, 122, 123, 124, 125, 126, 127, 128, 129, 130, 131, 133, 152], [0.1667, 0.8469, 0.0147, 0.6893, 0.1125, 0.01615, 0.3844, 0.4446, 0.5424, 0.8075, 0.4669, 0.04972, 0.2088, 0.2971, 0.00867, 0.05791, 0.4976, 0.1129, 0.1149, 0.7847, 0.7918, 0.1138, 0.778, 0.7426, 0.6611, 0.7168, 0.8704, 0.8621, 0.8696, 0.3727, 0.2184, 0.4768, 0.422, 0.1599, 0.1679, 0.1672, 0.01126, 0.0311, 0.06703, 0.1445, 0.06077, 0.07391, 0.1073, 0.2016, 0.06826, 0.2644, 0.3403, 0.3239, 0.2562, 0.2617, 0.2172, 0.2735, 0.3041, 0.2657, 0.274, 0.2841, 0.2665, 0.2751, 0.2759, 0.2746, 0.2752, 0.2753, 0.275, 0.2754, 0.2754, 0.2754, 0.2754, 0.2754, 0.2753, 0.4421, 0.694, 0.4591, 0.1689, 0.08306]): _vg.add([_i], _w, 'REPLACE')
_vg = ob_cube.vertex_groups.new(name='Bone.003')
for _i, _w in zip([0, 1, 2, 3, 4, 5, 6, 7, 8, 9, 10, 11, 12, 13, 14, 15, 16, 17, 18, 19, 20, 21, 22, 23, 24, 25, 27, 28, 29, 32, 35, 129, 130, 131, 152], [0.8314, 0.1295, 0.9663, 0.276, 0.8864, 0.9753, 0.9647, 0.5861, 0.5131, 0.9923, 0.4532, 0.1766, 0.5302, 0.9463, 0.7743, 0.6766, 0.9684, 0.9375, 0.498, 0.8817, 0.8768, 0.2029, 0.1925, 0.8772, 0.01709, 0.07448, 0.2007, 0.121, 0.004921, 0.02282, 0.03357, 0.5263, 0.1605, 0.009598, 0.9104]): _vg.add([_i], _w, 'REPLACE')
_m = ob_cube.modifiers.new('Mirror', 'MIRROR')
_m.use_axis = (False, True, False)
_m.use_clip = True
_m = ob_cube.modifiers.new('Armature', 'ARMATURE')
_m.object = ob_armature
ob_light.location = (2.785, -2.324, 6.473)
ob_light.rotation_euler = (0.6503, 0.05522, 1.866)
ob_light.lock_rotations_4d = False
ob_light.empty_display_type = 'ARROWS'
ob_light.color = (0.0, 0.0, 0.0, 0.0)
ob_light.lineart.crease_threshold = 0.0
ob_camera.location = (-5.685, -13.56, 4.233)
ob_camera.rotation_euler = (1.424, 1.836e-07, -0.4043)
ob_camera.scale = (1.0, 1.0, 1.0)
ob_camera.lock_rotations_4d = False
ob_camera.empty_display_type = 'ARROWS'
ob_camera.color = (0.0, 0.0, 0.0, 0.0)
ob_camera.display_type = 'WIRE'
ob_camera.lineart.crease_threshold = 0.0
ob_armature.location = (0.0, 0.0, 0.0)
ob_armature.show_in_front = True

# ---- collection membership
col_collection.objects.link(ob_cube)
col_collection.objects.link(ob_light)
col_collection.objects.link(ob_camera)
col_collection.objects.link(ob_armature)

# ---- scene / render settings (as saved in the file)
scene.camera = ob_camera
scene.frame_start = 1; scene.frame_end = 250; scene.frame_set(0)
scene.render.engine = 'BLENDER_EEVEE_NEXT'
scene.render.film_transparent = True
scene.cycles.sampling_pattern = 'TABULATED_SOBOL'
scene.cycles.use_light_tree = False
scene.view_settings.view_transform = 'Filmic'
bpy.context.view_layer.update()
